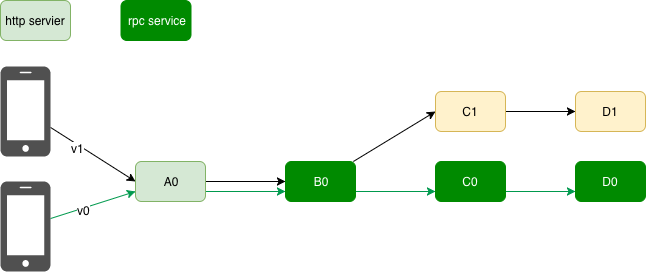

The diagram above was exported from draw.io. Its source (the exported page's mxGraphModel, read from the mxfile embedded in the PNG):
<mxGraphModel dx="1078" dy="862" grid="1" gridSize="10" guides="1" tooltips="1" connect="1" arrows="1" fold="1" page="1" pageScale="1" pageWidth="827" pageHeight="1169" math="0" shadow="0">
  <root>
    <mxCell id="t-57mShriJf_3JdDHUn--0" />
    <mxCell id="t-57mShriJf_3JdDHUn--1" parent="t-57mShriJf_3JdDHUn--0" />
    <mxCell id="t-57mShriJf_3JdDHUn--2" style="edgeStyle=none;rounded=0;html=1;entryX=0;entryY=0.5;jettySize=auto;orthogonalLoop=1;strokeColor=#000000;" edge="1" parent="t-57mShriJf_3JdDHUn--1" source="t-57mShriJf_3JdDHUn--4" target="t-57mShriJf_3JdDHUn--7">
      <mxGeometry relative="1" as="geometry" />
    </mxCell>
    <mxCell id="t-57mShriJf_3JdDHUn--3" value="v1" style="text;html=1;resizable=0;points=[];align=center;verticalAlign=middle;labelBackgroundColor=#ffffff;" vertex="1" connectable="0" parent="t-57mShriJf_3JdDHUn--2">
      <mxGeometry x="-0.3201" y="-3" relative="1" as="geometry">
        <mxPoint as="offset" />
      </mxGeometry>
    </mxCell>
    <mxCell id="t-57mShriJf_3JdDHUn--4" value="" style="shadow=0;dashed=0;html=1;strokeColor=none;fillColor=#505050;labelPosition=center;verticalLabelPosition=bottom;verticalAlign=top;outlineConnect=0;align=center;shape=mxgraph.office.devices.cell_phone_iphone_standalone;" vertex="1" parent="t-57mShriJf_3JdDHUn--1">
      <mxGeometry x="105" y="406" width="50" height="90" as="geometry" />
    </mxCell>
    <mxCell id="t-57mShriJf_3JdDHUn--5" style="edgeStyle=none;rounded=0;html=1;entryX=0;entryY=0.5;jettySize=auto;orthogonalLoop=1;" edge="1" parent="t-57mShriJf_3JdDHUn--1" source="t-57mShriJf_3JdDHUn--7" target="t-57mShriJf_3JdDHUn--10">
      <mxGeometry relative="1" as="geometry" />
    </mxCell>
    <mxCell id="t-57mShriJf_3JdDHUn--6" style="edgeStyle=none;rounded=0;html=1;exitX=1;exitY=0.75;entryX=0;entryY=0.75;jettySize=auto;orthogonalLoop=1;strokeColor=#00994D;" edge="1" parent="t-57mShriJf_3JdDHUn--1" source="t-57mShriJf_3JdDHUn--7" target="t-57mShriJf_3JdDHUn--10">
      <mxGeometry relative="1" as="geometry" />
    </mxCell>
    <mxCell id="t-57mShriJf_3JdDHUn--7" value="A0&lt;br&gt;" style="rounded=1;whiteSpace=wrap;html=1;fillColor=#d5e8d4;strokeColor=#82b366;" vertex="1" parent="t-57mShriJf_3JdDHUn--1">
      <mxGeometry x="240" y="501" width="70" height="40" as="geometry" />
    </mxCell>
    <mxCell id="t-57mShriJf_3JdDHUn--8" style="edgeStyle=none;rounded=0;html=1;entryX=0;entryY=0.5;jettySize=auto;orthogonalLoop=1;" edge="1" parent="t-57mShriJf_3JdDHUn--1" source="t-57mShriJf_3JdDHUn--10" target="t-57mShriJf_3JdDHUn--12">
      <mxGeometry relative="1" as="geometry" />
    </mxCell>
    <mxCell id="t-57mShriJf_3JdDHUn--9" style="edgeStyle=none;rounded=0;html=1;exitX=1;exitY=0.75;entryX=0;entryY=0.75;jettySize=auto;orthogonalLoop=1;strokeColor=#00994D;" edge="1" parent="t-57mShriJf_3JdDHUn--1" source="t-57mShriJf_3JdDHUn--10" target="t-57mShriJf_3JdDHUn--14">
      <mxGeometry relative="1" as="geometry" />
    </mxCell>
    <mxCell id="t-57mShriJf_3JdDHUn--10" value="B0" style="rounded=1;whiteSpace=wrap;html=1;fillColor=#008a00;strokeColor=#008a00;fontColor=#ffffff;" vertex="1" parent="t-57mShriJf_3JdDHUn--1">
      <mxGeometry x="390" y="501" width="70" height="40" as="geometry" />
    </mxCell>
    <mxCell id="t-57mShriJf_3JdDHUn--11" style="edgeStyle=none;rounded=0;html=1;entryX=0;entryY=0.5;jettySize=auto;orthogonalLoop=1;exitX=1;exitY=0.5;entryDx=0;entryDy=0;" edge="1" parent="t-57mShriJf_3JdDHUn--1" source="t-57mShriJf_3JdDHUn--12" target="t-57mShriJf_3JdDHUn--27">
      <mxGeometry relative="1" as="geometry" />
    </mxCell>
    <mxCell id="t-57mShriJf_3JdDHUn--12" value="C1" style="rounded=1;whiteSpace=wrap;html=1;fillColor=#fff2cc;strokeColor=#d6b656;" vertex="1" parent="t-57mShriJf_3JdDHUn--1">
      <mxGeometry x="540" y="431" width="70" height="40" as="geometry" />
    </mxCell>
    <mxCell id="t-57mShriJf_3JdDHUn--13" style="edgeStyle=none;rounded=0;html=1;exitX=1;exitY=0.75;entryX=0;entryY=0.75;jettySize=auto;orthogonalLoop=1;strokeColor=#00994D;" edge="1" parent="t-57mShriJf_3JdDHUn--1" source="t-57mShriJf_3JdDHUn--14" target="t-57mShriJf_3JdDHUn--18">
      <mxGeometry relative="1" as="geometry" />
    </mxCell>
    <mxCell id="t-57mShriJf_3JdDHUn--14" value="C0" style="rounded=1;whiteSpace=wrap;html=1;fillColor=#008a00;strokeColor=#008a00;fontColor=#ffffff;" vertex="1" parent="t-57mShriJf_3JdDHUn--1">
      <mxGeometry x="540" y="501" width="70" height="40" as="geometry" />
    </mxCell>
    <mxCell id="t-57mShriJf_3JdDHUn--18" value="D0" style="rounded=1;whiteSpace=wrap;html=1;fillColor=#008a00;strokeColor=#008a00;fontColor=#ffffff;" vertex="1" parent="t-57mShriJf_3JdDHUn--1">
      <mxGeometry x="680" y="501" width="70" height="40" as="geometry" />
    </mxCell>
    <mxCell id="t-57mShriJf_3JdDHUn--19" value="http servier" style="rounded=1;whiteSpace=wrap;html=1;fillColor=#d5e8d4;strokeColor=#82b366;" vertex="1" parent="t-57mShriJf_3JdDHUn--1">
      <mxGeometry x="105" y="340" width="70" height="40" as="geometry" />
    </mxCell>
    <mxCell id="t-57mShriJf_3JdDHUn--20" value="rpc service" style="rounded=1;whiteSpace=wrap;html=1;fillColor=#008a00;strokeColor=#008a00;fontColor=#ffffff;" vertex="1" parent="t-57mShriJf_3JdDHUn--1">
      <mxGeometry x="225.5" y="340" width="70" height="40" as="geometry" />
    </mxCell>
    <mxCell id="t-57mShriJf_3JdDHUn--21" style="rounded=0;html=1;entryX=0;entryY=0.75;jettySize=auto;orthogonalLoop=1;strokeColor=#00994D;" edge="1" parent="t-57mShriJf_3JdDHUn--1" source="t-57mShriJf_3JdDHUn--23" target="t-57mShriJf_3JdDHUn--7">
      <mxGeometry relative="1" as="geometry" />
    </mxCell>
    <mxCell id="t-57mShriJf_3JdDHUn--22" value="v0" style="text;html=1;resizable=0;points=[];align=center;verticalAlign=middle;labelBackgroundColor=#ffffff;" vertex="1" connectable="0" parent="t-57mShriJf_3JdDHUn--21">
      <mxGeometry x="-0.2377" y="-2" relative="1" as="geometry">
        <mxPoint as="offset" />
      </mxGeometry>
    </mxCell>
    <mxCell id="t-57mShriJf_3JdDHUn--23" value="" style="shadow=0;dashed=0;html=1;strokeColor=none;fillColor=#505050;labelPosition=center;verticalLabelPosition=bottom;verticalAlign=top;outlineConnect=0;align=center;shape=mxgraph.office.devices.cell_phone_iphone_standalone;" vertex="1" parent="t-57mShriJf_3JdDHUn--1">
      <mxGeometry x="105" y="521" width="50" height="90" as="geometry" />
    </mxCell>
    <mxCell id="t-57mShriJf_3JdDHUn--27" value="D1" style="rounded=1;whiteSpace=wrap;html=1;fillColor=#fff2cc;strokeColor=#d6b656;" vertex="1" parent="t-57mShriJf_3JdDHUn--1">
      <mxGeometry x="680" y="431" width="70" height="40" as="geometry" />
    </mxCell>
  </root>
</mxGraphModel>